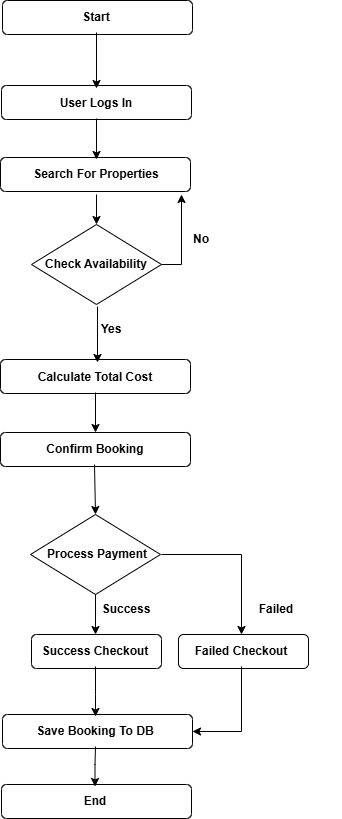

The diagram above was exported from draw.io. Its source (the exported page's mxGraphModel, read from the mxfile embedded in the PNG):
<mxGraphModel dx="1002" dy="439" grid="1" gridSize="10" guides="1" tooltips="1" connect="1" arrows="1" fold="1" page="1" pageScale="1" pageWidth="850" pageHeight="1100" math="0" shadow="0">
  <root>
    <mxCell id="0" />
    <mxCell id="1" parent="0" />
    <mxCell id="2reD_p14SBxDIj8wpUSY-1" value="" style="rounded=1;whiteSpace=wrap;html=1;" vertex="1" parent="1">
      <mxGeometry x="51" y="56" width="190" height="34" as="geometry" />
    </mxCell>
    <mxCell id="2reD_p14SBxDIj8wpUSY-2" value="Start" style="text;strokeColor=none;align=center;fillColor=none;html=1;verticalAlign=middle;whiteSpace=wrap;rounded=0;fontStyle=1" vertex="1" parent="1">
      <mxGeometry x="90" y="58" width="110" height="30" as="geometry" />
    </mxCell>
    <mxCell id="2reD_p14SBxDIj8wpUSY-52" value="" style="rounded=1;whiteSpace=wrap;html=1;" vertex="1" parent="1">
      <mxGeometry x="50" y="141" width="190" height="34" as="geometry" />
    </mxCell>
    <mxCell id="2reD_p14SBxDIj8wpUSY-54" value="User Logs In" style="text;strokeColor=none;align=center;fillColor=none;html=1;verticalAlign=middle;whiteSpace=wrap;rounded=0;fontStyle=1" vertex="1" parent="1">
      <mxGeometry x="80" y="144" width="130" height="30" as="geometry" />
    </mxCell>
    <mxCell id="2reD_p14SBxDIj8wpUSY-60" value="" style="endArrow=classic;html=1;rounded=0;exitX=0.5;exitY=1;exitDx=0;exitDy=0;entryX=0.5;entryY=0;entryDx=0;entryDy=0;" edge="1" parent="1" source="2reD_p14SBxDIj8wpUSY-2" target="2reD_p14SBxDIj8wpUSY-54">
      <mxGeometry width="50" height="50" relative="1" as="geometry">
        <mxPoint x="430" y="98" as="sourcePoint" />
        <mxPoint x="430" y="156" as="targetPoint" />
      </mxGeometry>
    </mxCell>
    <mxCell id="2reD_p14SBxDIj8wpUSY-66" value="" style="rounded=1;whiteSpace=wrap;html=1;" vertex="1" parent="1">
      <mxGeometry x="49" y="415" width="190" height="34" as="geometry" />
    </mxCell>
    <mxCell id="2reD_p14SBxDIj8wpUSY-68" value="Calculate Total Cost" style="text;strokeColor=none;align=center;fillColor=none;html=1;verticalAlign=middle;whiteSpace=wrap;rounded=0;fontStyle=1" vertex="1" parent="1">
      <mxGeometry x="79" y="418" width="130" height="30" as="geometry" />
    </mxCell>
    <mxCell id="2reD_p14SBxDIj8wpUSY-71" value="" style="endArrow=classic;html=1;rounded=0;exitX=0.5;exitY=1;exitDx=0;exitDy=0;entryX=0.5;entryY=0;entryDx=0;entryDy=0;" edge="1" parent="1">
      <mxGeometry width="50" height="50" relative="1" as="geometry">
        <mxPoint x="146" y="362" as="sourcePoint" />
        <mxPoint x="146" y="418" as="targetPoint" />
      </mxGeometry>
    </mxCell>
    <mxCell id="2reD_p14SBxDIj8wpUSY-79" value="" style="endArrow=classic;html=1;rounded=0;exitX=1;exitY=0.5;exitDx=0;exitDy=0;" edge="1" parent="1" source="2reD_p14SBxDIj8wpUSY-92">
      <mxGeometry width="50" height="50" relative="1" as="geometry">
        <mxPoint x="154" y="372" as="sourcePoint" />
        <mxPoint x="230" y="250" as="targetPoint" />
        <Array as="points">
          <mxPoint x="230" y="320" />
        </Array>
      </mxGeometry>
    </mxCell>
    <mxCell id="2reD_p14SBxDIj8wpUSY-89" value="" style="rounded=1;whiteSpace=wrap;html=1;" vertex="1" parent="1">
      <mxGeometry x="49" y="213" width="190" height="34" as="geometry" />
    </mxCell>
    <mxCell id="2reD_p14SBxDIj8wpUSY-90" value="Search For Properties" style="text;strokeColor=none;align=center;fillColor=none;html=1;verticalAlign=middle;whiteSpace=wrap;rounded=0;fontStyle=1" vertex="1" parent="1">
      <mxGeometry x="80" y="215" width="130" height="30" as="geometry" />
    </mxCell>
    <mxCell id="2reD_p14SBxDIj8wpUSY-91" value="" style="rhombus;whiteSpace=wrap;html=1;" vertex="1" parent="1">
      <mxGeometry x="80" y="280" width="130" height="80" as="geometry" />
    </mxCell>
    <mxCell id="2reD_p14SBxDIj8wpUSY-92" value="Check Availability" style="text;strokeColor=none;align=center;fillColor=none;html=1;verticalAlign=middle;whiteSpace=wrap;rounded=0;fontStyle=1" vertex="1" parent="1">
      <mxGeometry x="80" y="305" width="130" height="30" as="geometry" />
    </mxCell>
    <mxCell id="2reD_p14SBxDIj8wpUSY-93" value="" style="endArrow=classic;html=1;rounded=0;exitX=0.5;exitY=1;exitDx=0;exitDy=0;entryX=0.5;entryY=0;entryDx=0;entryDy=0;" edge="1" parent="1" source="2reD_p14SBxDIj8wpUSY-54" target="2reD_p14SBxDIj8wpUSY-90">
      <mxGeometry width="50" height="50" relative="1" as="geometry">
        <mxPoint x="155" y="98" as="sourcePoint" />
        <mxPoint x="155" y="154" as="targetPoint" />
      </mxGeometry>
    </mxCell>
    <mxCell id="2reD_p14SBxDIj8wpUSY-95" value="" style="endArrow=classic;html=1;rounded=0;entryX=0.5;entryY=0;entryDx=0;entryDy=0;" edge="1" parent="1" target="2reD_p14SBxDIj8wpUSY-91">
      <mxGeometry width="50" height="50" relative="1" as="geometry">
        <mxPoint x="145" y="250" as="sourcePoint" />
        <mxPoint x="155" y="154" as="targetPoint" />
      </mxGeometry>
    </mxCell>
    <mxCell id="2reD_p14SBxDIj8wpUSY-96" value="Yes" style="text;strokeColor=none;align=center;fillColor=none;html=1;verticalAlign=middle;whiteSpace=wrap;rounded=0;fontStyle=1" vertex="1" parent="1">
      <mxGeometry x="130" y="370" width="60" height="30" as="geometry" />
    </mxCell>
    <mxCell id="2reD_p14SBxDIj8wpUSY-97" value="" style="rounded=1;whiteSpace=wrap;html=1;" vertex="1" parent="1">
      <mxGeometry x="49" y="488" width="190" height="34" as="geometry" />
    </mxCell>
    <mxCell id="2reD_p14SBxDIj8wpUSY-98" value="Confirm Booking" style="text;strokeColor=none;align=center;fillColor=none;html=1;verticalAlign=middle;whiteSpace=wrap;rounded=0;fontStyle=1" vertex="1" parent="1">
      <mxGeometry x="79" y="490" width="130" height="30" as="geometry" />
    </mxCell>
    <mxCell id="2reD_p14SBxDIj8wpUSY-99" value="" style="endArrow=classic;html=1;rounded=0;entryX=0.5;entryY=0;entryDx=0;entryDy=0;exitX=0.5;exitY=1;exitDx=0;exitDy=0;" edge="1" parent="1" source="2reD_p14SBxDIj8wpUSY-68" target="2reD_p14SBxDIj8wpUSY-97">
      <mxGeometry width="50" height="50" relative="1" as="geometry">
        <mxPoint x="150" y="450" as="sourcePoint" />
        <mxPoint x="155" y="290" as="targetPoint" />
      </mxGeometry>
    </mxCell>
    <mxCell id="2reD_p14SBxDIj8wpUSY-101" value="No" style="text;strokeColor=none;align=center;fillColor=none;html=1;verticalAlign=middle;whiteSpace=wrap;rounded=0;fontStyle=1" vertex="1" parent="1">
      <mxGeometry x="220" y="280" width="60" height="30" as="geometry" />
    </mxCell>
    <mxCell id="2reD_p14SBxDIj8wpUSY-104" value="" style="rhombus;whiteSpace=wrap;html=1;" vertex="1" parent="1">
      <mxGeometry x="79" y="570" width="130" height="80" as="geometry" />
    </mxCell>
    <mxCell id="2reD_p14SBxDIj8wpUSY-105" value="Process Payment" style="text;strokeColor=none;align=center;fillColor=none;html=1;verticalAlign=middle;whiteSpace=wrap;rounded=0;fontStyle=1" vertex="1" parent="1">
      <mxGeometry x="81" y="595" width="130" height="30" as="geometry" />
    </mxCell>
    <mxCell id="2reD_p14SBxDIj8wpUSY-106" value="" style="endArrow=classic;html=1;rounded=0;entryX=0.5;entryY=0;entryDx=0;entryDy=0;exitX=0.5;exitY=1;exitDx=0;exitDy=0;" edge="1" parent="1" target="2reD_p14SBxDIj8wpUSY-104">
      <mxGeometry width="50" height="50" relative="1" as="geometry">
        <mxPoint x="143" y="520" as="sourcePoint" />
        <mxPoint x="145" y="570" as="targetPoint" />
      </mxGeometry>
    </mxCell>
    <mxCell id="2reD_p14SBxDIj8wpUSY-108" value="" style="endArrow=classic;html=1;rounded=0;exitX=0.5;exitY=1;exitDx=0;exitDy=0;" edge="1" parent="1" source="2reD_p14SBxDIj8wpUSY-104">
      <mxGeometry width="50" height="50" relative="1" as="geometry">
        <mxPoint x="150" y="660" as="sourcePoint" />
        <mxPoint x="144" y="690" as="targetPoint" />
      </mxGeometry>
    </mxCell>
    <mxCell id="2reD_p14SBxDIj8wpUSY-109" value="Success" style="text;strokeColor=none;align=center;fillColor=none;html=1;verticalAlign=middle;whiteSpace=wrap;rounded=0;fontStyle=1" vertex="1" parent="1">
      <mxGeometry x="110" y="650" width="130" height="30" as="geometry" />
    </mxCell>
    <mxCell id="2reD_p14SBxDIj8wpUSY-110" value="" style="rounded=1;whiteSpace=wrap;html=1;" vertex="1" parent="1">
      <mxGeometry x="80" y="690" width="130" height="34" as="geometry" />
    </mxCell>
    <mxCell id="2reD_p14SBxDIj8wpUSY-111" value="Success Checkout" style="text;strokeColor=none;align=center;fillColor=none;html=1;verticalAlign=middle;whiteSpace=wrap;rounded=0;fontStyle=1" vertex="1" parent="1">
      <mxGeometry x="79" y="692" width="130" height="30" as="geometry" />
    </mxCell>
    <mxCell id="2reD_p14SBxDIj8wpUSY-112" value="" style="rounded=1;whiteSpace=wrap;html=1;" vertex="1" parent="1">
      <mxGeometry x="51" y="770" width="190" height="34" as="geometry" />
    </mxCell>
    <mxCell id="2reD_p14SBxDIj8wpUSY-113" value="Save Booking To DB" style="text;strokeColor=none;align=center;fillColor=none;html=1;verticalAlign=middle;whiteSpace=wrap;rounded=0;fontStyle=1" vertex="1" parent="1">
      <mxGeometry x="78" y="772" width="132" height="30" as="geometry" />
    </mxCell>
    <mxCell id="2reD_p14SBxDIj8wpUSY-114" value="" style="endArrow=classic;html=1;rounded=0;entryX=0.5;entryY=0;entryDx=0;entryDy=0;exitX=0.5;exitY=1;exitDx=0;exitDy=0;" edge="1" parent="1" source="2reD_p14SBxDIj8wpUSY-111" target="2reD_p14SBxDIj8wpUSY-113">
      <mxGeometry width="50" height="50" relative="1" as="geometry">
        <mxPoint x="145" y="730" as="sourcePoint" />
        <mxPoint x="154" y="700" as="targetPoint" />
        <Array as="points">
          <mxPoint x="144" y="750" />
        </Array>
      </mxGeometry>
    </mxCell>
    <mxCell id="2reD_p14SBxDIj8wpUSY-115" value="" style="endArrow=classic;html=1;rounded=0;" edge="1" parent="1">
      <mxGeometry width="50" height="50" relative="1" as="geometry">
        <mxPoint x="210" y="610" as="sourcePoint" />
        <mxPoint x="290" y="690" as="targetPoint" />
        <Array as="points">
          <mxPoint x="290" y="610" />
        </Array>
      </mxGeometry>
    </mxCell>
    <mxCell id="2reD_p14SBxDIj8wpUSY-116" value="" style="rounded=1;whiteSpace=wrap;html=1;" vertex="1" parent="1">
      <mxGeometry x="227" y="690" width="130" height="34" as="geometry" />
    </mxCell>
    <mxCell id="2reD_p14SBxDIj8wpUSY-117" value="Failed Checkout" style="text;strokeColor=none;align=center;fillColor=none;html=1;verticalAlign=middle;whiteSpace=wrap;rounded=0;fontStyle=1" vertex="1" parent="1">
      <mxGeometry x="224" y="692" width="132" height="30" as="geometry" />
    </mxCell>
    <mxCell id="2reD_p14SBxDIj8wpUSY-118" value="" style="endArrow=classic;html=1;rounded=0;entryX=1;entryY=0.5;entryDx=0;entryDy=0;exitX=0.5;exitY=1;exitDx=0;exitDy=0;" edge="1" parent="1" source="2reD_p14SBxDIj8wpUSY-117" target="2reD_p14SBxDIj8wpUSY-112">
      <mxGeometry width="50" height="50" relative="1" as="geometry">
        <mxPoint x="154" y="732" as="sourcePoint" />
        <mxPoint x="154" y="782" as="targetPoint" />
        <Array as="points">
          <mxPoint x="290" y="787" />
        </Array>
      </mxGeometry>
    </mxCell>
    <mxCell id="2reD_p14SBxDIj8wpUSY-119" value="Failed" style="text;strokeColor=none;align=center;fillColor=none;html=1;verticalAlign=middle;whiteSpace=wrap;rounded=0;fontStyle=1" vertex="1" parent="1">
      <mxGeometry x="260" y="650" width="130" height="30" as="geometry" />
    </mxCell>
    <mxCell id="2reD_p14SBxDIj8wpUSY-120" value="" style="rounded=1;whiteSpace=wrap;html=1;" vertex="1" parent="1">
      <mxGeometry x="50" y="840" width="190" height="34" as="geometry" />
    </mxCell>
    <mxCell id="2reD_p14SBxDIj8wpUSY-121" value="End" style="text;strokeColor=none;align=center;fillColor=none;html=1;verticalAlign=middle;whiteSpace=wrap;rounded=0;fontStyle=1" vertex="1" parent="1">
      <mxGeometry x="89" y="842" width="110" height="30" as="geometry" />
    </mxCell>
    <mxCell id="2reD_p14SBxDIj8wpUSY-123" value="" style="endArrow=classic;html=1;rounded=0;entryX=0.5;entryY=0;entryDx=0;entryDy=0;exitX=0.5;exitY=1;exitDx=0;exitDy=0;" edge="1" parent="1" source="2reD_p14SBxDIj8wpUSY-113">
      <mxGeometry width="50" height="50" relative="1" as="geometry">
        <mxPoint x="144" y="810" as="sourcePoint" />
        <mxPoint x="143.5" y="842" as="targetPoint" />
        <Array as="points">
          <mxPoint x="143.5" y="820" />
        </Array>
      </mxGeometry>
    </mxCell>
  </root>
</mxGraphModel>